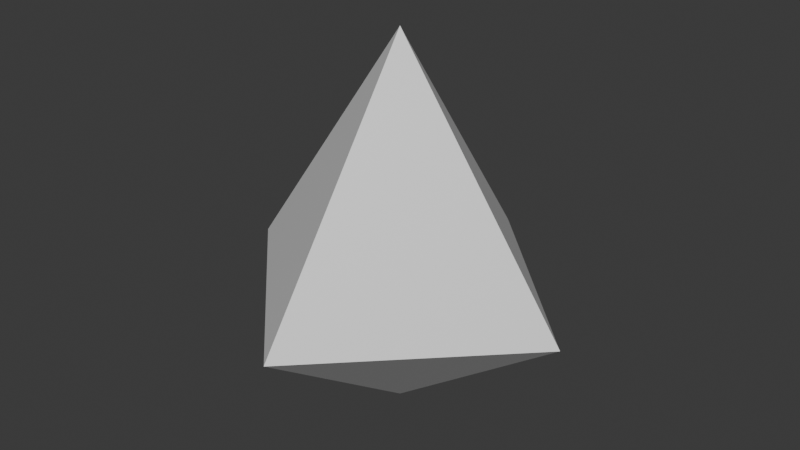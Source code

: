 # Source: gem.blend  (saved by Blender 5.0.118; exported with 4.5.12 LTS)
import bpy
from mathutils import Matrix  # noqa: F401  (used for matrix-valued properties, if any)

bpy.ops.wm.read_factory_settings(use_empty=True)
scene = bpy.context.scene
scene.name = 'Scene'

# ---- collections
col_collection = bpy.data.collections.new('Collection'); scene.collection.children.link(col_collection)

# ---- materials (node trees are filled in below, after node groups)
mat_material = bpy.data.materials.new('Material')
mat_material.alpha_threshold = 0.0
mat_material.use_backface_culling_lightprobe_volume = False
mat_material.roughness = 0.5
mat_material.line_color = (0.0, 0.0, 0.0, 1.0)

# ---- material node trees
mat_material.use_nodes = True; mat_material.node_tree.nodes.clear()
_N = mat_material.node_tree.nodes; _L = mat_material.node_tree.links
n0 = _N.new('ShaderNodeOutputMaterial'); n0.name = 'Material Output'; n0.location = (200, 100)
n1 = _N.new('ShaderNodeBsdfPrincipled'); n1.name = 'Principled BSDF'; n1.location = (-200, 100)
_L.new(n1.outputs[0], n0.inputs[0])
n0.is_active_output = True

# ---- world
world_world = bpy.data.worlds.new('World'); scene.world = world_world
world_world.use_nodes = True; world_world.node_tree.nodes.clear()
_N = world_world.node_tree.nodes; _L = world_world.node_tree.links
n0 = _N.new('ShaderNodeOutputWorld'); n0.name = 'World Output'; n0.location = (200, 100)
n1 = _N.new('ShaderNodeBackground'); n1.name = 'Background'; n1.location = (-200, 100)
n1.inputs[0].default_value = (0.05088, 0.05088, 0.05088, 1.0)
_L.new(n1.outputs[0], n0.inputs[0])
n0.is_active_output = True
world_world.color = (0.05088, 0.05088, 0.05088)
world_world.sun_shadow_jitter_overblur = 0.0

# ---- meshes
me_cube = bpy.data.meshes.new('Cube')
me_cube.from_pydata([(0.0, 0.0, -1.0), (0.0, 0.0, 2.0), (-1.414, -5.96e-08, 0.0), (5.96e-08, -1.414, 0.0), (-5.96e-08, 1.414, 0.0), (1.414, 5.96e-08, 0.0)], [], [(1, 2, 3), (1, 4, 2), (1, 5, 4), (1, 3, 5), (0, 3, 2), (0, 2, 4), (0, 4, 5), (0, 5, 3)])
_uv = me_cube.uv_layers.new(name='UVMap')
_uv.uv.foreach_set('vector', [0.194, 0.194, 0.0, 0.0, 1.0, 0.0, 0.194, 0.806, 0.0, 1.0, 0.0, 0.0, 0.806, 0.806, 1.0, 1.0, 0.0, 1.0, 0.806, 0.194, 1.0, 0.0, 1.0, 1.0, 0.7616, 0.2384, 1.0, 0.0, 0.0, 0.0, 0.2384, 0.2384, 0.0, 0.0, 0.0, 1.0, 0.2384, 0.7616, 0.0, 1.0, 1.0, 1.0, 0.7616, 0.7616, 1.0, 1.0, 1.0, 0.0])
me_cube.materials.append(mat_material)
me_cube.use_mirror_vertex_groups = False
me_cube.update()

# ---- objects
ob_cube = bpy.data.objects.new('Cube', me_cube)

# ---- transforms, parenting, visibility, modifiers, constraints
ob_cube.location = (0.0, 0.0, 0.0)
ob_cube.lock_rotations_4d = False
ob_cube.empty_display_type = 'ARROWS'
ob_cube.lineart.crease_threshold = 0.0

# ---- collection membership
col_collection.objects.link(ob_cube)

# ---- scene / render settings (as saved in the file)
scene.frame_start = 1; scene.frame_end = 250; scene.frame_set(1)
scene.render.engine = 'BLENDER_EEVEE_NEXT'
scene.render.bake_bias = 0.0
scene.render.bake_samples = 0
scene.cycles.sampling_pattern = 'TABULATED_SOBOL'
scene.eevee.use_volume_custom_range = False
bpy.context.view_layer.update()

# ---- added for rendering (the .blend has no active camera and no usable light): camera, sun
cam_auto = bpy.data.cameras.new('AutoCamera')
cam_auto.lens = 50.0
cam_auto.sensor_width = 36.0
cam_auto.clip_end = 1000.0
ob_auto_camera = bpy.data.objects.new('AutoCamera', cam_auto)
scene.collection.objects.link(ob_auto_camera)
ob_auto_camera.location = (4.62612, -5.55135, 4.2009)
ob_auto_camera.rotation_euler = (1.09748, -7.21219e-08, 0.694738)
scene.camera = ob_auto_camera
light_auto_sun = bpy.data.lights.new('AutoSun', 'SUN')
light_auto_sun.energy = 3.0
light_auto_sun.angle = 0.0523599
ob_auto_sun = bpy.data.objects.new('AutoSun', light_auto_sun)
scene.collection.objects.link(ob_auto_sun)
ob_auto_sun.rotation_euler = (0.872665, 0.174533, 0.523599)
bpy.context.view_layer.update()
